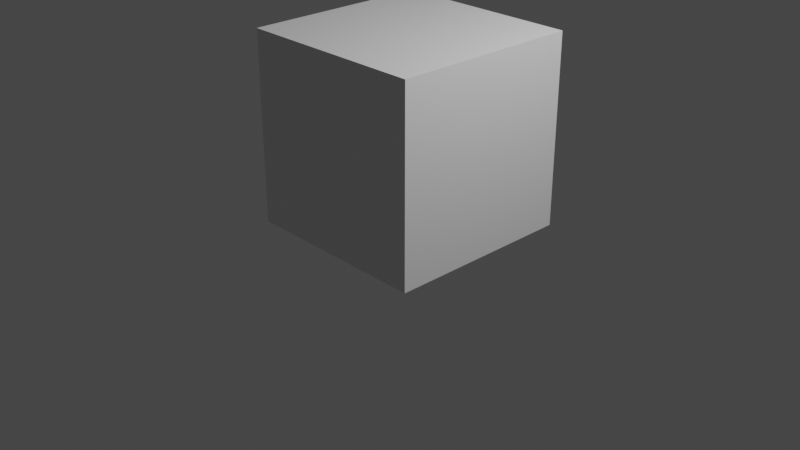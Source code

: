 # Source: model.blend  (saved by Blender 3.5.10; exported with 4.5.12 LTS)
import bpy
from mathutils import Matrix  # noqa: F401  (used for matrix-valued properties, if any)

bpy.ops.wm.read_factory_settings(use_empty=True)
scene = bpy.context.scene
scene.name = 'Scene'

# ---- collections
col_collection = bpy.data.collections.new('Collection'); scene.collection.children.link(col_collection)

# ---- materials (node trees are filled in below, after node groups)
mat_material = bpy.data.materials.new('Material')
mat_material.alpha_threshold = 0.0
mat_material.use_transparent_shadow = False
mat_material.roughness = 0.5
mat_material.line_color = (0.0, 0.0, 0.0, 1.0)

# ---- material node trees
mat_material.use_nodes = True; mat_material.node_tree.nodes.clear()
_N = mat_material.node_tree.nodes; _L = mat_material.node_tree.links
n0 = _N.new('ShaderNodeOutputMaterial'); n0.name = 'Material Output'; n0.location = (300, 300)
n1 = _N.new('ShaderNodeBsdfPrincipled'); n1.name = 'Principled BSDF'; n1.location = (10, 300)
n1.distribution = 'GGX'
n1.subsurface_method = 'RANDOM_WALK_SKIN'
n1.inputs[3].default_value = 1.45
n1.inputs[27].default_value = (0.0, 0.0, 0.0, 1.0)
n1.inputs[28].default_value = 1.0
_L.new(n1.outputs[0], n0.inputs[0])
n0.is_active_output = True

# ---- world
world_world = bpy.data.worlds.new('World'); scene.world = world_world
world_world.use_nodes = True; world_world.node_tree.nodes.clear()
_N = world_world.node_tree.nodes; _L = world_world.node_tree.links
n0 = _N.new('ShaderNodeOutputWorld'); n0.name = 'World Output'; n0.location = (300, 300)
n1 = _N.new('ShaderNodeBackground'); n1.name = 'Background'; n1.location = (10, 300)
n1.inputs[0].default_value = (0.05088, 0.05088, 0.05088, 1.0)
_L.new(n1.outputs[0], n0.inputs[0])
n0.is_active_output = True
world_world.color = (0.05088, 0.05088, 0.05088)
world_world.use_sun_shadow = False
world_world.sun_shadow_jitter_overblur = 0.0

# ---- cameras
cam_camera = bpy.data.cameras.new('Camera')
cam_camera.clip_end = 100.0
cam_camera.ortho_scale = 7.314

# ---- lights
light_light = bpy.data.lights.new('Light', 'POINT')
light_light.transmission_factor = 0.0
light_light.energy = 1000.0
light_light.shadow_soft_size = 0.1
light_light.shadow_maximum_resolution = 0.006
light_light.use_absolute_resolution = True

# ---- meshes
me_cube = bpy.data.meshes.new('Cube')
me_cube.from_pydata([(1.0, 1.0, 1.0), (1.0, 1.0, -1.0), (1.0, -1.0, 1.0), (1.0, -1.0, -1.0), (-1.0, 1.0, 1.0), (-1.0, 1.0, -1.0), (-1.0, -1.0, 1.0), (-1.0, -1.0, -1.0)], [], [(0, 4, 6, 2), (3, 2, 6, 7), (7, 6, 4, 5), (5, 1, 3, 7), (1, 0, 2, 3), (5, 4, 0, 1)])
_uv = me_cube.uv_layers.new(name='UVMap')
_uv.uv.foreach_set('vector', [0.625, 0.5, 0.875, 0.5, 0.875, 0.75, 0.625, 0.75, 0.375, 0.75, 0.625, 0.75, 0.625, 1.0, 0.375, 1.0, 0.375, 0.0, 0.625, 0.0, 0.625, 0.25, 0.375, 0.25, 0.125, 0.5, 0.375, 0.5, 0.375, 0.75, 0.125, 0.75, 0.375, 0.5, 0.625, 0.5, 0.625, 0.75, 0.375, 0.75, 0.375, 0.25, 0.625, 0.25, 0.625, 0.5, 0.375, 0.5])
me_cube.materials.append(mat_material)
me_cube.use_mirror_vertex_groups = False
me_cube.update()

# ---- objects
ob_cube = bpy.data.objects.new('Cube', me_cube)
ob_light = bpy.data.objects.new('Light', light_light)
ob_camera = bpy.data.objects.new('Camera', cam_camera)

# ---- transforms, parenting, visibility, modifiers, constraints
ob_cube.location = (0.1344, 0.0, 1.0)
ob_cube.lock_rotations_4d = False
ob_cube.empty_display_type = 'ARROWS'
ob_cube.lineart.crease_threshold = 0.0
ob_light.location = (4.076, 1.005, 5.904)
ob_light.rotation_euler = (0.6503, 0.05522, 1.866)
ob_light.lock_rotations_4d = False
ob_light.empty_display_type = 'ARROWS'
ob_light.color = (0.0, 0.0, 0.0, 0.0)
ob_light.lineart.crease_threshold = 0.0
ob_camera.location = (7.359, -6.926, 4.958)
ob_camera.rotation_euler = (1.109, 0.0, 0.8149)
ob_camera.lock_rotations_4d = False
ob_camera.empty_display_type = 'ARROWS'
ob_camera.color = (0.0, 0.0, 0.0, 0.0)
ob_camera.display_type = 'WIRE'
ob_camera.lineart.crease_threshold = 0.0

# ---- collection membership
col_collection.objects.link(ob_cube)
col_collection.objects.link(ob_light)
col_collection.objects.link(ob_camera)

# ---- scene / render settings (as saved in the file)
scene.camera = ob_camera
scene.frame_start = 1; scene.frame_end = 250; scene.frame_set(1)
scene.render.engine = 'BLENDER_EEVEE_NEXT'
scene.cycles.sampling_pattern = 'TABULATED_SOBOL'
scene.view_settings.view_transform = 'Filmic'
bpy.context.view_layer.update()
